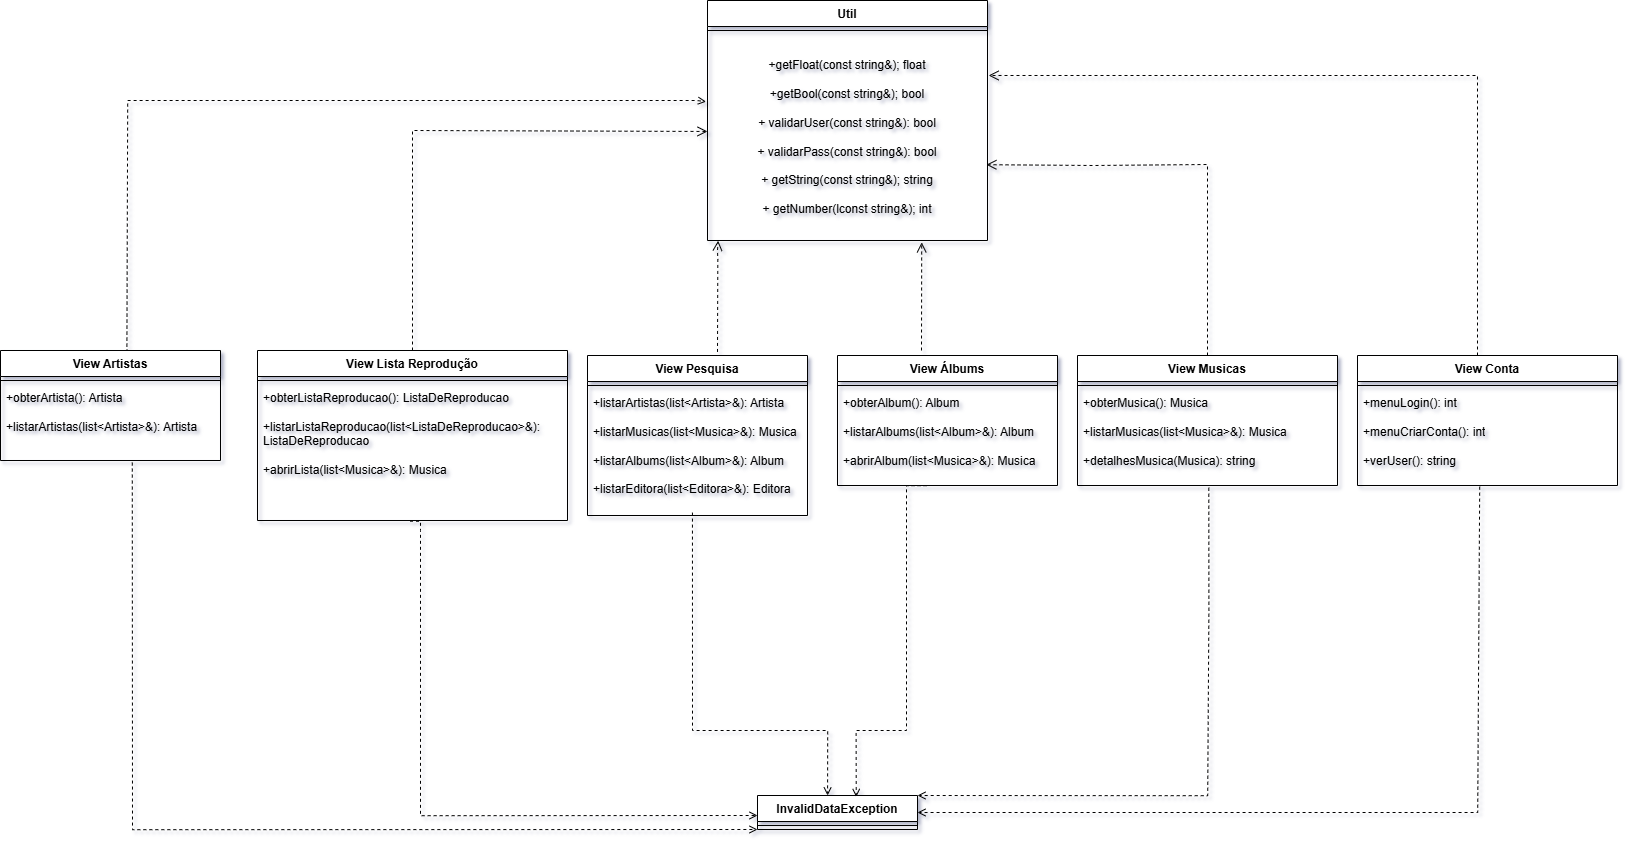

The diagram above was exported from draw.io. Its source (the exported page's mxGraphModel, read from the mxfile embedded in the PNG):
<mxGraphModel dx="4120" dy="2248" grid="1" gridSize="10" guides="1" tooltips="1" connect="1" arrows="1" fold="1" page="1" pageScale="1" pageWidth="827" pageHeight="1169" math="0" shadow="0">
  <root>
    <mxCell id="0" />
    <mxCell id="1" parent="0" />
    <mxCell id="7Qfs-6lsHf0C-TSnTC_e-39" edge="1" parent="1" source="7Qfs-6lsHf0C-TSnTC_e-61" style="edgeStyle=orthogonalEdgeStyle;rounded=0;orthogonalLoop=1;jettySize=auto;html=1;dashed=1;exitX=0.492;exitY=1.005;exitDx=0;exitDy=0;exitPerimeter=0;endArrow=open;endFill=0;">
      <mxGeometry relative="1" as="geometry">
        <Array as="points">
          <mxPoint x="790" y="1410" />
          <mxPoint x="790" y="1410" />
          <mxPoint x="790" y="1695" />
        </Array>
        <mxPoint x="657" y="1410" as="sourcePoint" />
        <mxPoint x="1127" y="1695" as="targetPoint" />
      </mxGeometry>
    </mxCell>
    <mxCell id="7Qfs-6lsHf0C-TSnTC_e-40" edge="1" parent="1" source="7Qfs-6lsHf0C-TSnTC_e-70" style="edgeStyle=orthogonalEdgeStyle;rounded=0;orthogonalLoop=1;jettySize=auto;html=1;entryX=1;entryY=0;entryDx=0;entryDy=0;dashed=1;endArrow=open;endFill=0;exitX=0.505;exitY=1.023;exitDx=0;exitDy=0;exitPerimeter=0;" target="7Qfs-6lsHf0C-TSnTC_e-45">
      <mxGeometry relative="1" as="geometry">
        <Array as="points">
          <mxPoint x="1578" y="1490" />
          <mxPoint x="1577" y="1490" />
          <mxPoint x="1577" y="1675" />
        </Array>
        <mxPoint x="1467.0769230769229" y="1465" as="sourcePoint" />
      </mxGeometry>
    </mxCell>
    <mxCell id="7Qfs-6lsHf0C-TSnTC_e-41" edge="1" parent="1" source="7Qfs-6lsHf0C-TSnTC_e-73" style="edgeStyle=orthogonalEdgeStyle;rounded=0;orthogonalLoop=1;jettySize=auto;html=1;entryX=1;entryY=0.5;entryDx=0;entryDy=0;dashed=1;endArrow=open;endFill=0;exitX=0.47;exitY=1.012;exitDx=0;exitDy=0;exitPerimeter=0;" target="7Qfs-6lsHf0C-TSnTC_e-45">
      <mxGeometry relative="1" as="geometry">
        <Array as="points">
          <mxPoint x="1847" y="1366" />
          <mxPoint x="1847" y="1692" />
        </Array>
        <mxPoint x="1847" y="1464.9999999999998" as="sourcePoint" />
      </mxGeometry>
    </mxCell>
    <mxCell id="7Qfs-6lsHf0C-TSnTC_e-42" parent="1" style="swimlane;fontStyle=1;align=center;verticalAlign=top;childLayout=stackLayout;horizontal=1;startSize=26;horizontalStack=0;resizeParent=1;resizeParentMax=0;resizeLast=0;collapsible=1;marginBottom=0;whiteSpace=wrap;html=1;" value="Util" vertex="1">
      <mxGeometry height="240" width="280" x="1077" y="880" as="geometry">
        <mxRectangle height="160" width="180" x="440" y="710" as="alternateBounds" />
      </mxGeometry>
    </mxCell>
    <mxCell id="7Qfs-6lsHf0C-TSnTC_e-43" parent="7Qfs-6lsHf0C-TSnTC_e-42" style="line;strokeWidth=1;fillColor=none;align=left;verticalAlign=middle;spacingTop=-1;spacingLeft=3;spacingRight=3;rotatable=0;labelPosition=right;points=[];portConstraint=eastwest;strokeColor=inherit;" value="" vertex="1">
      <mxGeometry height="8" width="280" y="26" as="geometry" />
    </mxCell>
    <mxCell id="7Qfs-6lsHf0C-TSnTC_e-44" parent="7Qfs-6lsHf0C-TSnTC_e-42" style="text;html=1;whiteSpace=wrap;strokeColor=none;fillColor=none;align=center;verticalAlign=middle;rounded=0;" value="&lt;div&gt;+getFloat(const string&amp;amp;); float&lt;/div&gt;&lt;div&gt;&lt;br&gt;&lt;/div&gt;&lt;div&gt;+getBool(const string&amp;amp;); bool&lt;/div&gt;&lt;div&gt;&lt;span style=&quot;background-color: transparent; color: light-dark(rgb(0, 0, 0), rgb(255, 255, 255));&quot;&gt;&lt;br&gt;&lt;/span&gt;&lt;/div&gt;&lt;div&gt;&lt;div&gt;+ validarUser(const string&amp;amp;): bool&lt;/div&gt;&lt;div&gt;&lt;br&gt;&lt;/div&gt;&lt;div&gt;+ validarPass(const string&amp;amp;): bool&lt;/div&gt;&lt;/div&gt;&lt;div&gt;&lt;br&gt;&lt;/div&gt;&lt;div&gt;+ getString(const string&amp;amp;); string&lt;/div&gt;&lt;div&gt;&lt;br&gt;&lt;/div&gt;&lt;div&gt;+ getNumber(lconst string&amp;amp;); int&lt;/div&gt;" vertex="1">
      <mxGeometry height="206" width="280" y="34" as="geometry" />
    </mxCell>
    <mxCell id="7Qfs-6lsHf0C-TSnTC_e-45" parent="1" style="swimlane;fontStyle=1;align=center;verticalAlign=top;childLayout=stackLayout;horizontal=1;startSize=26;horizontalStack=0;resizeParent=1;resizeParentMax=0;resizeLast=0;collapsible=1;marginBottom=0;whiteSpace=wrap;html=1;" value="InvalidDataException" vertex="1">
      <mxGeometry height="34" width="160" x="1127" y="1675" as="geometry" />
    </mxCell>
    <mxCell id="7Qfs-6lsHf0C-TSnTC_e-46" parent="7Qfs-6lsHf0C-TSnTC_e-45" style="line;strokeWidth=1;fillColor=none;align=left;verticalAlign=middle;spacingTop=-1;spacingLeft=3;spacingRight=3;rotatable=0;labelPosition=right;points=[];portConstraint=eastwest;strokeColor=inherit;" value="" vertex="1">
      <mxGeometry height="8" width="160" y="26" as="geometry" />
    </mxCell>
    <mxCell id="7Qfs-6lsHf0C-TSnTC_e-47" edge="1" parent="1" style="html=1;verticalAlign=bottom;endArrow=open;dashed=1;endSize=8;curved=0;rounded=0;exitX=0.498;exitY=-0.011;exitDx=0;exitDy=0;exitPerimeter=0;entryX=0.038;entryY=1.001;entryDx=0;entryDy=0;entryPerimeter=0;" target="7Qfs-6lsHf0C-TSnTC_e-44" value="">
      <mxGeometry relative="1" as="geometry">
        <Array as="points">
          <mxPoint x="1087.3200000000002" y="1138.97" />
          <mxPoint x="1087" y="1130" />
        </Array>
        <mxPoint x="1087" y="1231.44" as="sourcePoint" />
        <mxPoint x="1110.56" y="1120" as="targetPoint" />
      </mxGeometry>
    </mxCell>
    <mxCell id="7Qfs-6lsHf0C-TSnTC_e-48" edge="1" parent="1" style="html=1;verticalAlign=bottom;endArrow=open;dashed=1;endSize=8;curved=0;rounded=0;entryX=0.765;entryY=1.009;entryDx=0;entryDy=0;entryPerimeter=0;" target="7Qfs-6lsHf0C-TSnTC_e-44" value="">
      <mxGeometry relative="1" as="geometry">
        <mxPoint x="1291" y="1230" as="sourcePoint" />
        <mxPoint x="1097" y="1165" as="targetPoint" />
      </mxGeometry>
    </mxCell>
    <mxCell id="7Qfs-6lsHf0C-TSnTC_e-49" edge="1" parent="1" source="7Qfs-6lsHf0C-TSnTC_e-68" style="html=1;verticalAlign=bottom;endArrow=open;dashed=1;endSize=8;curved=0;rounded=0;exitX=0.5;exitY=0;exitDx=0;exitDy=0;entryX=0.996;entryY=0.632;entryDx=0;entryDy=0;entryPerimeter=0;" target="7Qfs-6lsHf0C-TSnTC_e-44" value="">
      <mxGeometry relative="1" as="geometry">
        <Array as="points">
          <mxPoint x="1577" y="1190" />
          <mxPoint x="1577" y="1044" />
          <mxPoint x="1463" y="1045" />
        </Array>
        <mxPoint x="1463" y="1235" as="sourcePoint" />
        <mxPoint x="1617" y="1045" as="targetPoint" />
      </mxGeometry>
    </mxCell>
    <mxCell id="7Qfs-6lsHf0C-TSnTC_e-50" edge="1" parent="1" style="html=1;verticalAlign=bottom;endArrow=open;dashed=1;endSize=8;curved=0;rounded=0;exitX=0.5;exitY=0;exitDx=0;exitDy=0;entryX=1.004;entryY=0.199;entryDx=0;entryDy=0;entryPerimeter=0;" target="7Qfs-6lsHf0C-TSnTC_e-44" value="">
      <mxGeometry relative="1" as="geometry">
        <Array as="points">
          <mxPoint x="1847" y="955" />
          <mxPoint x="1667" y="955" />
        </Array>
        <mxPoint x="1847" y="1234.9999999999998" as="sourcePoint" />
        <mxPoint x="1563.5" y="1045" as="targetPoint" />
      </mxGeometry>
    </mxCell>
    <mxCell id="7Qfs-6lsHf0C-TSnTC_e-51" edge="1" parent="1" source="7Qfs-6lsHf0C-TSnTC_e-59" style="html=1;verticalAlign=bottom;endArrow=open;dashed=1;endSize=8;curved=0;rounded=0;exitX=0.5;exitY=0;exitDx=0;exitDy=0;entryX=-0.008;entryY=0.495;entryDx=0;entryDy=0;entryPerimeter=0;" value="">
      <mxGeometry relative="1" as="geometry">
        <Array as="points">
          <mxPoint x="782" y="1180" />
          <mxPoint x="782" y="1110" />
          <mxPoint x="782" y="1010" />
        </Array>
        <mxPoint x="665.79" y="1230" as="sourcePoint" />
        <mxPoint x="1077.0000000000002" y="1010.9699999999998" as="targetPoint" />
      </mxGeometry>
    </mxCell>
    <mxCell id="7Qfs-6lsHf0C-TSnTC_e-52" edge="1" parent="1" source="7Qfs-6lsHf0C-TSnTC_e-64" style="edgeStyle=orthogonalEdgeStyle;rounded=0;orthogonalLoop=1;jettySize=auto;html=1;entryX=0.438;entryY=0;entryDx=0;entryDy=0;entryPerimeter=0;dashed=1;exitX=0.477;exitY=0.977;exitDx=0;exitDy=0;exitPerimeter=0;endArrow=open;endFill=0;" target="7Qfs-6lsHf0C-TSnTC_e-45">
      <mxGeometry relative="1" as="geometry">
        <Array as="points">
          <mxPoint x="1062" y="1610" />
          <mxPoint x="1197" y="1610" />
        </Array>
        <mxPoint x="1084.0588235294117" y="1465" as="sourcePoint" />
      </mxGeometry>
    </mxCell>
    <mxCell id="7Qfs-6lsHf0C-TSnTC_e-53" edge="1" parent="1" source="7Qfs-6lsHf0C-TSnTC_e-67" style="edgeStyle=orthogonalEdgeStyle;rounded=0;orthogonalLoop=1;jettySize=auto;html=1;entryX=0.617;entryY=0.042;entryDx=0;entryDy=0;entryPerimeter=0;dashed=1;exitX=0.406;exitY=1.002;exitDx=0;exitDy=0;exitPerimeter=0;endArrow=open;endFill=0;" target="7Qfs-6lsHf0C-TSnTC_e-45">
      <mxGeometry relative="1" as="geometry">
        <Array as="points">
          <mxPoint x="1276" y="1610" />
          <mxPoint x="1226" y="1610" />
        </Array>
        <mxPoint x="1277" y="1360" as="sourcePoint" />
      </mxGeometry>
    </mxCell>
    <mxCell id="7Qfs-6lsHf0C-TSnTC_e-54" edge="1" parent="1" source="7Qfs-6lsHf0C-TSnTC_e-56" style="edgeStyle=orthogonalEdgeStyle;rounded=0;orthogonalLoop=1;jettySize=auto;html=1;entryX=-0.005;entryY=0.326;entryDx=0;entryDy=0;entryPerimeter=0;dashed=1;exitX=0.575;exitY=0.019;exitDx=0;exitDy=0;exitPerimeter=0;endArrow=open;endFill=0;" target="7Qfs-6lsHf0C-TSnTC_e-44">
      <mxGeometry relative="1" as="geometry">
        <Array as="points">
          <mxPoint x="497" y="1228" />
          <mxPoint x="497" y="1228" />
          <mxPoint x="497" y="980" />
          <mxPoint x="1066" y="980" />
          <mxPoint x="1066" y="981" />
        </Array>
        <mxPoint x="317" y="1228.2000000000003" as="sourcePoint" />
        <mxPoint x="1065.8799999999999" y="986.924" as="targetPoint" />
      </mxGeometry>
    </mxCell>
    <mxCell id="7Qfs-6lsHf0C-TSnTC_e-55" edge="1" parent="1" source="7Qfs-6lsHf0C-TSnTC_e-58" style="edgeStyle=orthogonalEdgeStyle;rounded=0;orthogonalLoop=1;jettySize=auto;html=1;entryX=0;entryY=1;entryDx=0;entryDy=0;dashed=1;exitX=0.599;exitY=1.027;exitDx=0;exitDy=0;exitPerimeter=0;endArrow=open;endFill=0;" target="7Qfs-6lsHf0C-TSnTC_e-45">
      <mxGeometry relative="1" as="geometry">
        <Array as="points">
          <mxPoint x="502" y="1709" />
        </Array>
        <mxPoint x="487" y="1350" as="sourcePoint" />
      </mxGeometry>
    </mxCell>
    <mxCell id="7Qfs-6lsHf0C-TSnTC_e-56" parent="1" style="swimlane;fontStyle=1;align=center;verticalAlign=top;childLayout=stackLayout;horizontal=1;startSize=26;horizontalStack=0;resizeParent=1;resizeParentMax=0;resizeLast=0;collapsible=1;marginBottom=0;whiteSpace=wrap;html=1;" value="View Artistas" vertex="1">
      <mxGeometry height="110" width="220" x="370" y="1230" as="geometry" />
    </mxCell>
    <mxCell id="7Qfs-6lsHf0C-TSnTC_e-57" parent="7Qfs-6lsHf0C-TSnTC_e-56" style="line;strokeWidth=1;fillColor=none;align=left;verticalAlign=middle;spacingTop=-1;spacingLeft=3;spacingRight=3;rotatable=0;labelPosition=right;points=[];portConstraint=eastwest;strokeColor=inherit;" value="" vertex="1">
      <mxGeometry height="8" width="220" y="26" as="geometry" />
    </mxCell>
    <mxCell id="7Qfs-6lsHf0C-TSnTC_e-58" parent="7Qfs-6lsHf0C-TSnTC_e-56" style="text;strokeColor=none;fillColor=none;align=left;verticalAlign=top;spacingLeft=4;spacingRight=4;overflow=hidden;rotatable=0;points=[[0,0.5],[1,0.5]];portConstraint=eastwest;whiteSpace=wrap;html=1;" value="&lt;div&gt;+obterArtista():&amp;nbsp;&lt;span style=&quot;white-space: nowrap; background-color: transparent; color: light-dark(rgb(0, 0, 0), rgb(255, 255, 255));&quot;&gt;Artista&lt;/span&gt;&lt;/div&gt;&lt;div&gt;&lt;br&gt;&lt;/div&gt;+listarArtistas(&lt;span style=&quot;white-space: nowrap;&quot;&gt;list&amp;lt;&lt;/span&gt;&lt;span style=&quot;white-space: nowrap;&quot;&gt;Artista&lt;/span&gt;&lt;span style=&quot;white-space: nowrap;&quot;&gt;&amp;gt;&amp;amp;&lt;/span&gt;):&amp;nbsp;&lt;span style=&quot;white-space: nowrap;&quot;&gt;Artista&lt;/span&gt;&lt;div&gt;&lt;br&gt;&lt;/div&gt;" vertex="1">
      <mxGeometry height="76" width="220" y="34" as="geometry" />
    </mxCell>
    <mxCell id="7Qfs-6lsHf0C-TSnTC_e-59" parent="1" style="swimlane;fontStyle=1;align=center;verticalAlign=top;childLayout=stackLayout;horizontal=1;startSize=26;horizontalStack=0;resizeParent=1;resizeParentMax=0;resizeLast=0;collapsible=1;marginBottom=0;whiteSpace=wrap;html=1;" value="View Lista Reprodução" vertex="1">
      <mxGeometry height="170" width="310" x="627" y="1230" as="geometry" />
    </mxCell>
    <mxCell id="7Qfs-6lsHf0C-TSnTC_e-60" parent="7Qfs-6lsHf0C-TSnTC_e-59" style="line;strokeWidth=1;fillColor=none;align=left;verticalAlign=middle;spacingTop=-1;spacingLeft=3;spacingRight=3;rotatable=0;labelPosition=right;points=[];portConstraint=eastwest;strokeColor=inherit;" value="" vertex="1">
      <mxGeometry height="8" width="310" y="26" as="geometry" />
    </mxCell>
    <mxCell id="7Qfs-6lsHf0C-TSnTC_e-61" parent="7Qfs-6lsHf0C-TSnTC_e-59" style="text;strokeColor=none;fillColor=none;align=left;verticalAlign=top;spacingLeft=4;spacingRight=4;overflow=hidden;rotatable=0;points=[[0,0.5],[1,0.5]];portConstraint=eastwest;whiteSpace=wrap;html=1;" value="&lt;div&gt;+&lt;span style=&quot;background-color: transparent; color: light-dark(rgb(0, 0, 0), rgb(255, 255, 255));&quot;&gt;obterListaReproducao(&lt;/span&gt;&lt;span style=&quot;background-color: transparent; color: light-dark(rgb(0, 0, 0), rgb(255, 255, 255));&quot;&gt;):&amp;nbsp;&lt;/span&gt;&lt;span style=&quot;white-space: nowrap; background-color: transparent; color: light-dark(rgb(0, 0, 0), rgb(255, 255, 255));&quot;&gt;ListaDeReproducao&lt;/span&gt;&lt;/div&gt;&lt;div&gt;&lt;br&gt;&lt;/div&gt;+listarListaReproducao(&lt;span style=&quot;white-space: nowrap;&quot;&gt;list&amp;lt;ListaDeReproducao&lt;/span&gt;&lt;span style=&quot;white-space: nowrap;&quot;&gt;&amp;gt;&amp;amp;&lt;/span&gt;):&lt;div&gt;&lt;span style=&quot;white-space: nowrap;&quot;&gt;ListaDeReproducao&lt;/span&gt;&lt;/div&gt;&lt;div&gt;&lt;span style=&quot;white-space: nowrap;&quot;&gt;&lt;br&gt;&lt;/span&gt;&lt;/div&gt;&lt;div&gt;&lt;span style=&quot;text-wrap-mode: nowrap;&quot;&gt;+abrirLista&lt;/span&gt;(&lt;span style=&quot;white-space: nowrap;&quot;&gt;list&amp;lt;Musica&lt;/span&gt;&lt;span style=&quot;white-space: nowrap;&quot;&gt;&amp;gt;&amp;amp;&lt;/span&gt;): Musica&lt;/div&gt;&lt;div&gt;&lt;br&gt;&lt;/div&gt;&lt;div&gt;&lt;div&gt;&lt;br&gt;&lt;/div&gt;&lt;/div&gt;&lt;div&gt;&lt;br&gt;&lt;/div&gt;" vertex="1">
      <mxGeometry height="136" width="310" y="34" as="geometry" />
    </mxCell>
    <mxCell id="7Qfs-6lsHf0C-TSnTC_e-62" parent="1" style="swimlane;fontStyle=1;align=center;verticalAlign=top;childLayout=stackLayout;horizontal=1;startSize=26;horizontalStack=0;resizeParent=1;resizeParentMax=0;resizeLast=0;collapsible=1;marginBottom=0;whiteSpace=wrap;html=1;" value="View Pesquisa" vertex="1">
      <mxGeometry height="160" width="220" x="957" y="1235" as="geometry" />
    </mxCell>
    <mxCell id="7Qfs-6lsHf0C-TSnTC_e-63" parent="7Qfs-6lsHf0C-TSnTC_e-62" style="line;strokeWidth=1;fillColor=none;align=left;verticalAlign=middle;spacingTop=-1;spacingLeft=3;spacingRight=3;rotatable=0;labelPosition=right;points=[];portConstraint=eastwest;strokeColor=inherit;" value="" vertex="1">
      <mxGeometry height="8" width="220" y="26" as="geometry" />
    </mxCell>
    <mxCell id="7Qfs-6lsHf0C-TSnTC_e-64" parent="7Qfs-6lsHf0C-TSnTC_e-62" style="text;strokeColor=none;fillColor=none;align=left;verticalAlign=top;spacingLeft=4;spacingRight=4;overflow=hidden;rotatable=0;points=[[0,0.5],[1,0.5]];portConstraint=eastwest;whiteSpace=wrap;html=1;" value="+listarArtistas(&lt;span style=&quot;white-space: nowrap;&quot;&gt;list&amp;lt;&lt;/span&gt;&lt;span style=&quot;white-space: nowrap;&quot;&gt;Artista&lt;/span&gt;&lt;span style=&quot;white-space: nowrap;&quot;&gt;&amp;gt;&amp;amp;&lt;/span&gt;):&amp;nbsp;&lt;span style=&quot;white-space: nowrap;&quot;&gt;Artista&lt;/span&gt;&lt;div&gt;&lt;span style=&quot;white-space: nowrap;&quot;&gt;&lt;br&gt;&lt;/span&gt;&lt;/div&gt;&lt;div&gt;+listarMusicas(&lt;span style=&quot;white-space: nowrap;&quot;&gt;list&amp;lt;&lt;/span&gt;&lt;span style=&quot;white-space: nowrap;&quot;&gt;Musica&lt;/span&gt;&lt;span style=&quot;white-space: nowrap;&quot;&gt;&amp;gt;&amp;amp;&lt;/span&gt;): &lt;span style=&quot;white-space: nowrap;&quot;&gt;Musica&lt;/span&gt;&lt;span style=&quot;white-space: nowrap;&quot;&gt;&lt;/span&gt;&lt;/div&gt;&lt;div&gt;&lt;span style=&quot;white-space: nowrap;&quot;&gt;&lt;br&gt;&lt;/span&gt;&lt;/div&gt;&lt;div&gt;+listarAlbums(&lt;span style=&quot;white-space: nowrap;&quot;&gt;list&amp;lt;Album&lt;/span&gt;&lt;span style=&quot;white-space: nowrap;&quot;&gt;&amp;gt;&amp;amp;&lt;/span&gt;): Album&lt;span style=&quot;white-space: nowrap;&quot;&gt;&lt;/span&gt;&lt;/div&gt;&lt;div&gt;&lt;br&gt;&lt;/div&gt;&lt;div&gt;+listarEditora(&lt;span style=&quot;white-space: nowrap;&quot;&gt;list&amp;lt;Editora&lt;/span&gt;&lt;span style=&quot;white-space: nowrap;&quot;&gt;&amp;gt;&amp;amp;&lt;/span&gt;): Editora&lt;/div&gt;" vertex="1">
      <mxGeometry height="126" width="220" y="34" as="geometry" />
    </mxCell>
    <mxCell id="7Qfs-6lsHf0C-TSnTC_e-65" parent="1" style="swimlane;fontStyle=1;align=center;verticalAlign=top;childLayout=stackLayout;horizontal=1;startSize=26;horizontalStack=0;resizeParent=1;resizeParentMax=0;resizeLast=0;collapsible=1;marginBottom=0;whiteSpace=wrap;html=1;" value="View Álbums" vertex="1">
      <mxGeometry height="130" width="220" x="1207" y="1235" as="geometry" />
    </mxCell>
    <mxCell id="7Qfs-6lsHf0C-TSnTC_e-66" parent="7Qfs-6lsHf0C-TSnTC_e-65" style="line;strokeWidth=1;fillColor=none;align=left;verticalAlign=middle;spacingTop=-1;spacingLeft=3;spacingRight=3;rotatable=0;labelPosition=right;points=[];portConstraint=eastwest;strokeColor=inherit;" value="" vertex="1">
      <mxGeometry height="8" width="220" y="26" as="geometry" />
    </mxCell>
    <mxCell id="7Qfs-6lsHf0C-TSnTC_e-67" parent="7Qfs-6lsHf0C-TSnTC_e-65" style="text;strokeColor=none;fillColor=none;align=left;verticalAlign=top;spacingLeft=4;spacingRight=4;overflow=hidden;rotatable=0;points=[[0,0.5],[1,0.5]];portConstraint=eastwest;whiteSpace=wrap;html=1;" value="&lt;div&gt;+obterAlbum(): Album&lt;/div&gt;&lt;div&gt;&lt;br&gt;&lt;/div&gt;+listarAlbums(&lt;span style=&quot;white-space: nowrap;&quot;&gt;list&amp;lt;&lt;/span&gt;&lt;span style=&quot;white-space: nowrap;&quot;&gt;Album&lt;/span&gt;&lt;span style=&quot;white-space: nowrap;&quot;&gt;&amp;gt;&amp;amp;&lt;/span&gt;):&amp;nbsp;&lt;span style=&quot;white-space: nowrap;&quot;&gt;Album&lt;/span&gt;&lt;div&gt;&lt;span style=&quot;white-space: nowrap;&quot;&gt;&lt;br&gt;&lt;/span&gt;&lt;/div&gt;&lt;div&gt;+abrirAlbum(&lt;span style=&quot;white-space: nowrap;&quot;&gt;list&amp;lt;&lt;/span&gt;&lt;span style=&quot;white-space: nowrap;&quot;&gt;Musica&lt;/span&gt;&lt;span style=&quot;white-space: nowrap;&quot;&gt;&amp;gt;&amp;amp;&lt;/span&gt;): &lt;span style=&quot;white-space: nowrap;&quot;&gt;Musica&lt;/span&gt;&lt;span style=&quot;white-space: nowrap;&quot;&gt;&lt;/span&gt;&lt;/div&gt;" vertex="1">
      <mxGeometry height="96" width="220" y="34" as="geometry" />
    </mxCell>
    <mxCell id="7Qfs-6lsHf0C-TSnTC_e-68" parent="1" style="swimlane;fontStyle=1;align=center;verticalAlign=top;childLayout=stackLayout;horizontal=1;startSize=26;horizontalStack=0;resizeParent=1;resizeParentMax=0;resizeLast=0;collapsible=1;marginBottom=0;whiteSpace=wrap;html=1;" value="View Musicas" vertex="1">
      <mxGeometry height="130" width="260" x="1447" y="1235" as="geometry" />
    </mxCell>
    <mxCell id="7Qfs-6lsHf0C-TSnTC_e-69" parent="7Qfs-6lsHf0C-TSnTC_e-68" style="line;strokeWidth=1;fillColor=none;align=left;verticalAlign=middle;spacingTop=-1;spacingLeft=3;spacingRight=3;rotatable=0;labelPosition=right;points=[];portConstraint=eastwest;strokeColor=inherit;" value="" vertex="1">
      <mxGeometry height="8" width="260" y="26" as="geometry" />
    </mxCell>
    <mxCell id="7Qfs-6lsHf0C-TSnTC_e-70" parent="7Qfs-6lsHf0C-TSnTC_e-68" style="text;strokeColor=none;fillColor=none;align=left;verticalAlign=top;spacingLeft=4;spacingRight=4;overflow=hidden;rotatable=0;points=[[0,0.5],[1,0.5]];portConstraint=eastwest;whiteSpace=wrap;html=1;" value="&lt;div&gt;&lt;div&gt;+obterMusica(): Musica&lt;/div&gt;&lt;/div&gt;&lt;div&gt;&lt;br&gt;&lt;/div&gt;+listarMusicas(&lt;span style=&quot;white-space: nowrap;&quot;&gt;list&amp;lt;&lt;/span&gt;&lt;span style=&quot;white-space: nowrap;&quot;&gt;Musica&lt;/span&gt;&lt;span style=&quot;white-space: nowrap;&quot;&gt;&amp;gt;&amp;amp;&lt;/span&gt;):&amp;nbsp;&lt;span style=&quot;white-space: nowrap;&quot;&gt;Musica&lt;/span&gt;&lt;div&gt;&lt;span style=&quot;white-space: nowrap;&quot;&gt;&lt;br&gt;&lt;/span&gt;&lt;/div&gt;&lt;div&gt;+detalhesMusica(M&lt;span style=&quot;white-space: nowrap;&quot;&gt;usica&lt;/span&gt;): &lt;span style=&quot;text-wrap-mode: nowrap;&quot;&gt;string&lt;/span&gt;&lt;span style=&quot;white-space: nowrap;&quot;&gt;&lt;/span&gt;&lt;/div&gt;&lt;div&gt;&lt;span style=&quot;white-space: nowrap;&quot;&gt;&lt;br&gt;&lt;/span&gt;&lt;/div&gt;&lt;div&gt;&lt;br&gt;&lt;/div&gt;" vertex="1">
      <mxGeometry height="96" width="260" y="34" as="geometry" />
    </mxCell>
    <mxCell id="7Qfs-6lsHf0C-TSnTC_e-71" parent="1" style="swimlane;fontStyle=1;align=center;verticalAlign=top;childLayout=stackLayout;horizontal=1;startSize=26;horizontalStack=0;resizeParent=1;resizeParentMax=0;resizeLast=0;collapsible=1;marginBottom=0;whiteSpace=wrap;html=1;" value="View Conta" vertex="1">
      <mxGeometry height="130" width="260" x="1727" y="1235" as="geometry" />
    </mxCell>
    <mxCell id="7Qfs-6lsHf0C-TSnTC_e-72" parent="7Qfs-6lsHf0C-TSnTC_e-71" style="line;strokeWidth=1;fillColor=none;align=left;verticalAlign=middle;spacingTop=-1;spacingLeft=3;spacingRight=3;rotatable=0;labelPosition=right;points=[];portConstraint=eastwest;strokeColor=inherit;" value="" vertex="1">
      <mxGeometry height="8" width="260" y="26" as="geometry" />
    </mxCell>
    <mxCell id="7Qfs-6lsHf0C-TSnTC_e-73" parent="7Qfs-6lsHf0C-TSnTC_e-71" style="text;strokeColor=none;fillColor=none;align=left;verticalAlign=top;spacingLeft=4;spacingRight=4;overflow=hidden;rotatable=0;points=[[0,0.5],[1,0.5]];portConstraint=eastwest;whiteSpace=wrap;html=1;" value="&lt;div&gt;&lt;div&gt;+menuLogin(): int&lt;/div&gt;&lt;/div&gt;&lt;div&gt;&lt;br&gt;&lt;/div&gt;+menuCriarConta():&amp;nbsp;&lt;span style=&quot;white-space: nowrap;&quot;&gt;int&lt;/span&gt;&lt;div&gt;&lt;span style=&quot;white-space: nowrap;&quot;&gt;&lt;br&gt;&lt;/span&gt;&lt;/div&gt;&lt;div&gt;+verUser(): &lt;span style=&quot;text-wrap-mode: nowrap;&quot;&gt;string&lt;/span&gt;&lt;span style=&quot;white-space: nowrap;&quot;&gt;&lt;/span&gt;&lt;/div&gt;&lt;div&gt;&lt;span style=&quot;white-space: nowrap;&quot;&gt;&lt;br&gt;&lt;/span&gt;&lt;/div&gt;&lt;div&gt;&lt;br&gt;&lt;/div&gt;" vertex="1">
      <mxGeometry height="96" width="260" y="34" as="geometry" />
    </mxCell>
  </root>
</mxGraphModel>